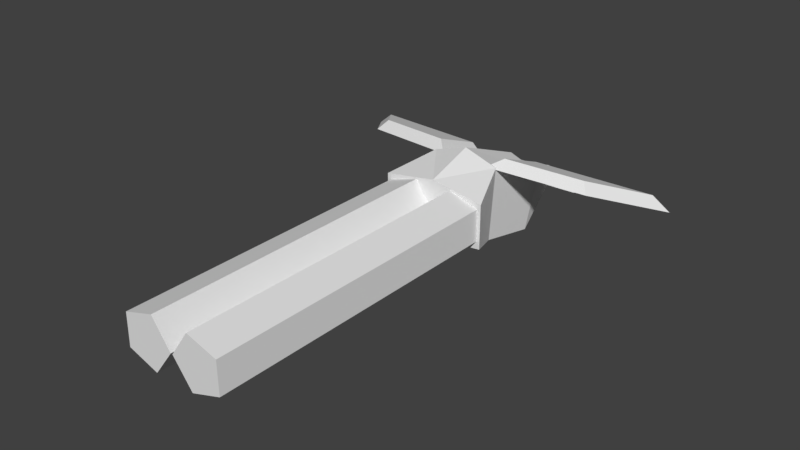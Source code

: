 # Source: birdShotgun.blend  (saved by Blender 2.79.0; exported with 4.5.12 LTS)
import bpy
from mathutils import Matrix  # noqa: F401  (used for matrix-valued properties, if any)

bpy.ops.wm.read_factory_settings(use_empty=True)
scene = bpy.context.scene
scene.name = 'Scene'

# ---- collections
col_collection_1 = bpy.data.collections.new('Collection 1'); scene.collection.children.link(col_collection_1)

# ---- materials (node trees are filled in below, after node groups)
mat_material_001 = bpy.data.materials.new('Material.001')
mat_material_001.alpha_threshold = 0.0
mat_material_001.use_transparent_shadow = False
mat_material_001.roughness = 0.5

# ---- material node trees

# ---- world
world_world = bpy.data.worlds.new('World'); scene.world = world_world
world_world.color = (0.05088, 0.05088, 0.05088)
world_world.use_sun_shadow = False
world_world.sun_shadow_jitter_overblur = 0.0
world_world.cycles.sampling_method = 'MANUAL'

# ---- meshes
me_cube = bpy.data.meshes.new('Cube')
me_cube.from_pydata([(0.2789, -0.2273, -0.2894), (0.2789, -0.1725, 0.2903), (0.2789, 0.2703, -0.3923), (0.2789, 0.4183, 0.04785), (0.2029, 0.6891, -0.1306), (0.2029, 0.6794, -0.1752), (0.1476, 1.099, -0.2369), (0.1476, 1.089, -0.2815), (0.3826, 0.8224, -0.196), (0.3826, 0.8126, -0.2406), (0.4952, 1.109, -0.2795), (0.4952, 1.112, -0.2569), (0.4332, -0.5663, 0.1809), (0.4332, -0.5663, -0.1791), (0.3042, 0.337, 0.174), (0.1915, 0.3343, 0.07303), (0.2996, -0.0905, 0.3441), (0.1971, -0.1906, 0.282), (1.256, 0.4419, 0.1416), (1.391, 0.4686, 0.03146), (0.9194, 0.01543, 0.3081), (0.9791, -0.05398, 0.2354), (0.4065, -3.044, -0.1203), (0.4065, -0.5423, -0.1203), (0.4029, -3.044, 0.1374), (0.4029, -0.5423, 0.1374), (0.1568, -3.044, 0.2136), (0.1568, -0.5423, 0.2136), (0.008215, -3.044, 0.003011), (0.008215, -0.5423, 0.003011), (0.1626, -3.044, -0.2033), (0.1626, -0.5423, -0.2033), (-0.2789, -0.2273, -0.2894), (-0.2789, -0.1725, 0.2903), (-0.2789, 0.2703, -0.3923), (-0.2789, 0.4183, 0.04785), (0.0, 0.2703, -0.4484), (0.0, 0.4403, 0.1359), (0.0, -0.2273, -0.3454), (0.0, -0.1725, 0.3811), (0.0, 0.6933, -0.126), (-0.2029, 0.6891, -0.1306), (-0.2029, 0.6794, -0.1752), (0.0, 0.6846, -0.1737), (0.0, 1.002, -0.1649), (-0.1476, 1.099, -0.2369), (-0.1476, 1.089, -0.2815), (0.0, 0.9935, -0.2126), (-0.3826, 0.8224, -0.196), (-0.3826, 0.8126, -0.2406), (-0.4952, 1.109, -0.2795), (-0.4952, 1.112, -0.2569), (-0.4332, -0.5663, 0.1809), (-0.4332, -0.5663, -0.1791), (0.0, -0.5663, -0.2236), (0.0, -0.5663, 0.2528), (-0.3042, 0.337, 0.174), (-0.1915, 0.3343, 0.07303), (-0.2996, -0.0905, 0.3441), (-0.1971, -0.1906, 0.282), (-1.256, 0.4419, 0.1416), (-1.391, 0.4686, 0.03146), (-0.9194, 0.01543, 0.3081), (-0.9791, -0.05398, 0.2354), (-0.4065, -3.044, -0.1203), (-0.4065, -0.5423, -0.1203), (-0.4029, -3.044, 0.1374), (-0.4029, -0.5423, 0.1374), (-0.1568, -3.044, 0.2136), (-0.1568, -0.5423, 0.2136), (-0.008215, -3.044, 0.003011), (-0.008215, -0.5423, 0.003011), (-0.1626, -3.044, -0.2033), (-0.1626, -0.5423, -0.2033), (0.9725, -0.05514, 0.2358), (0.9403, 0.4181, 0.04709), (0.9334, 0.4064, 0.1526), (-0.9078, 0.4036, 0.1535), (-0.9783, 0.4224, 0.04577)], [], [(2, 36, 43, 5), (2, 3, 1, 0), (36, 2, 0, 38), (3, 37, 39, 1), (0, 1, 12, 13), (5, 7, 10, 9), (37, 3, 4, 40), (3, 2, 5, 4), (47, 44, 6, 7), (5, 43, 47, 7), (40, 4, 6, 44), (8, 9, 10, 11), (4, 5, 9, 8), (7, 6, 11, 10), (6, 4, 8, 11), (13, 12, 55, 54), (1, 39, 55, 12), (38, 0, 13, 54), (14, 15, 17, 16), (16, 17, 74, 21, 20), (20, 21, 19, 18), (18, 19, 75, 76), (16, 20, 76, 14), (21, 74, 75, 19), (22, 23, 25, 24), (24, 25, 27, 26), (26, 27, 29, 28), (28, 29, 31, 30), (30, 31, 23, 22), (22, 24, 26, 28, 30), (34, 42, 43, 36), (34, 32, 33, 35), (36, 38, 32, 34), (35, 33, 39, 37), (32, 53, 52, 33), (42, 49, 50, 46), (37, 40, 41, 35), (35, 41, 42, 34), (47, 46, 45, 44), (42, 46, 47, 43), (40, 44, 45, 41), (48, 51, 50, 49), (41, 48, 49, 42), (46, 50, 51, 45), (45, 51, 48, 41), (53, 54, 55, 52), (33, 52, 55, 39), (38, 54, 53, 32), (56, 58, 59, 57), (58, 62, 63, 59), (62, 60, 61, 63), (60, 77, 78, 61), (58, 56, 77, 62), (63, 61, 78), (64, 66, 67, 65), (66, 68, 69, 67), (68, 70, 71, 69), (70, 72, 73, 71), (72, 64, 65, 73), (64, 72, 70, 68, 66), (75, 74, 17, 15), (76, 20, 18), (76, 75, 15, 14), (62, 77, 60), (78, 57, 59, 63), (78, 77, 56, 57)])
_uv = me_cube.uv_layers.new(name='UVMap')
_uv.uv.foreach_set('vector', [0.8368, 0.6795, 0.9493, 0.6805, 0.9496, 0.8267, 0.837, 0.8274, 0.8368, 0.6795, 0.6721, 0.6802, 0.6725, 0.4882, 0.8369, 0.4887, 0.9493, 0.6805, 0.8368, 0.6795, 0.8369, 0.4887, 0.9485, 0.4878, 0.6721, 0.6802, 0.5597, 0.6812, 0.5604, 0.4885, 0.6725, 0.4882, 0.8369, 0.4887, 0.6725, 0.4882, 0.6722, 0.3353, 0.8367, 0.336, 0.9215, 0.5156, 0.765, 0.5342, 0.7511, 0.4037, 0.861, 0.4505, 0.5597, 0.6812, 0.6721, 0.6802, 0.6724, 0.8272, 0.5593, 0.8274, 0.6721, 0.6802, 0.8368, 0.6795, 0.837, 0.8274, 0.6724, 0.8272, 0.8336, 0.5934, 0.8336, 0.606, 0.7925, 0.5819, 0.7943, 0.5704, 0.9215, 0.5156, 0.9205, 0.5938, 0.8006, 0.5944, 0.765, 0.5342, 0.3522, 0.8352, 0.2741, 0.8366, 0.2919, 0.68, 0.3522, 0.7153, 0.7574, 0.5177, 0.7472, 0.5238, 0.7192, 0.4451, 0.7251, 0.4429, 0.802, 0.5587, 0.792, 0.5666, 0.7472, 0.5238, 0.7574, 0.5177, 0.7943, 0.5704, 0.7925, 0.5819, 0.7034, 0.5729, 0.7037, 0.567, 0.2919, 0.68, 0.2741, 0.8366, 0.2087, 0.7764, 0.1613, 0.6668, 0.8367, 0.336, 0.6722, 0.3353, 0.6718, 0.1701, 0.8364, 0.1705, 0.6725, 0.4882, 0.5604, 0.4885, 0.5598, 0.3361, 0.6722, 0.3353, 0.9485, 0.4878, 0.8369, 0.4887, 0.8367, 0.336, 0.9491, 0.3354, 0.2229, 0.5631, 0.2656, 0.6203, 0.01838, 0.6511, 0.05832, 0.5924, 0.05832, 0.5924, 0.01838, 0.6511, 0.01862, 0.3295, 0.01862, 0.3267, 0.06156, 0.3596, 0.06156, 0.3596, 0.01862, 0.3267, 0.2563, 0.1638, 0.2208, 0.2376, 0.2208, 0.2376, 0.2563, 0.1638, 0.2598, 0.3354, 0.2215, 0.3478, 0.05832, 0.5924, 0.06156, 0.3596, 0.2215, 0.3478, 0.2229, 0.5631, 0.4781, 0.3397, 0.4783, 0.3422, 0.2873, 0.3359, 0.2839, 0.166, 0.02935, 0.13, 0.9655, 0.13, 0.9655, 0.03589, 0.02935, 0.03589, 0.02935, 0.03589, 0.9655, 0.03589, 0.9655, 0.13, 0.02935, 0.13, 0.02935, 0.03589, 0.9655, 0.03589, 0.9655, 0.13, 0.02935, 0.13, 0.02935, 0.13, 0.9655, 0.13, 0.9655, 0.03589, 0.02935, 0.03589, 0.02935, 0.03589, 0.9655, 0.03589, 0.9655, 0.13, 0.02935, 0.13, 0.5956, 0.1613, 0.6254, 0.253, 0.5474, 0.3097, 0.4693, 0.253, 0.4991, 0.1613, 0.8368, 0.6795, 0.837, 0.8274, 0.9496, 0.8267, 0.9493, 0.6805, 0.8368, 0.6795, 0.8369, 0.4887, 0.6725, 0.4882, 0.6721, 0.6802, 0.9493, 0.6805, 0.9485, 0.4878, 0.8369, 0.4887, 0.8368, 0.6795, 0.6721, 0.6802, 0.6725, 0.4882, 0.5604, 0.4885, 0.5597, 0.6812, 0.8369, 0.4887, 0.8364, 0.336, 0.6722, 0.3353, 0.6725, 0.4882, 0.9223, 0.6719, 0.8625, 0.7377, 0.7531, 0.7856, 0.7656, 0.6549, 0.5597, 0.6812, 0.5593, 0.8274, 0.6724, 0.8272, 0.6721, 0.6802, 0.6721, 0.6802, 0.6724, 0.8272, 0.837, 0.8274, 0.8368, 0.6795, 0.8336, 0.5934, 0.873, 0.5704, 0.8747, 0.5819, 0.8336, 0.606, 0.9223, 0.6719, 0.7656, 0.6549, 0.8006, 0.5944, 0.9205, 0.5938, 0.3522, 0.8352, 0.3522, 0.7153, 0.4126, 0.68, 0.4304, 0.8366, 0.8591, 0.5256, 0.8914, 0.4509, 0.8973, 0.4531, 0.8693, 0.5317, 0.8145, 0.5666, 0.8591, 0.5256, 0.8693, 0.5317, 0.8245, 0.5745, 0.873, 0.5704, 0.9635, 0.567, 0.9638, 0.5729, 0.8747, 0.5819, 0.4126, 0.68, 0.5432, 0.6668, 0.4958, 0.7764, 0.4304, 0.8366, 0.8364, 0.336, 0.8371, 0.1694, 0.6725, 0.1698, 0.6722, 0.3353, 0.6725, 0.4882, 0.6722, 0.3353, 0.5598, 0.3361, 0.5604, 0.4885, 0.9485, 0.4878, 0.9491, 0.3354, 0.8364, 0.336, 0.8369, 0.4887, 0.2229, 0.5631, 0.05832, 0.5924, 0.01838, 0.6511, 0.2656, 0.6203, 0.05832, 0.5924, 0.06156, 0.3596, 0.01862, 0.3267, 0.01838, 0.6511, 0.06156, 0.3596, 0.2208, 0.2376, 0.2563, 0.1638, 0.01862, 0.3267, 0.2208, 0.2376, 0.2216, 0.3566, 0.2595, 0.321, 0.2563, 0.1638, 0.05832, 0.5924, 0.2229, 0.5631, 0.2216, 0.3566, 0.06156, 0.3596, 0.4781, 0.3397, 0.2839, 0.166, 0.287, 0.3216, 0.02935, 0.13, 0.02935, 0.03589, 0.9655, 0.03589, 0.9655, 0.13, 0.02935, 0.03589, 0.02935, 0.13, 0.9655, 0.13, 0.9655, 0.03589, 0.02935, 0.03589, 0.02935, 0.13, 0.9655, 0.13, 0.9655, 0.03589, 0.02935, 0.13, 0.02935, 0.03589, 0.9655, 0.03589, 0.9655, 0.13, 0.02935, 0.03589, 0.02935, 0.13, 0.9655, 0.13, 0.9655, 0.03589, 0.4991, 0.1613, 0.5956, 0.1613, 0.6254, 0.253, 0.5474, 0.3097, 0.4693, 0.253, 0.2873, 0.3359, 0.4783, 0.3422, 0.5037, 0.6362, 0.2931, 0.618, 0.2215, 0.3478, 0.06156, 0.3596, 0.2208, 0.2376, 0.2215, 0.3478, 0.2598, 0.3354, 0.2656, 0.6203, 0.2229, 0.5631, 0.06156, 0.3596, 0.2216, 0.3566, 0.2208, 0.2376, 0.287, 0.3216, 0.2931, 0.618, 0.5037, 0.6362, 0.4781, 0.3397, 0.2595, 0.321, 0.2216, 0.3566, 0.2229, 0.5631, 0.2656, 0.6203])
me_cube.materials.append(mat_material_001)
me_cube.use_remesh_preserve_volume = False
me_cube.use_remesh_preserve_attributes = False
me_cube.use_mirror_vertex_groups = False
me_cube.update()
arm_armature = bpy.data.armatures.new('Armature')  # bones are not reproduced

# ---- objects
ob_armature_001 = bpy.data.objects.new('Armature.001', arm_armature)
ob_additionalshotgun = bpy.data.objects.new('additionalShotgun', me_cube)

# ---- transforms, parenting, visibility, modifiers, constraints
ob_armature_001.location = (0.0, 0.0, 0.0)
ob_armature_001.show_in_front = True
ob_armature_001.lineart.crease_threshold = 0.0
ob_additionalshotgun.parent = ob_armature_001
ob_additionalshotgun.location = (0.0, 0.0, 0.0)
ob_additionalshotgun.lineart.crease_threshold = 0.0
_vg = ob_additionalshotgun.vertex_groups.new(name='body')
for _i, _w in zip([0, 1, 2, 3, 12, 13, 20, 21, 23, 25, 27, 29, 31, 32, 33, 34, 35, 36, 37, 38, 39, 52, 53, 54, 55, 65, 67, 69, 71, 73, 74, 75, 76], [1.0, 1.0, 1.0, 1.0, 1.0, 1.0, 0.0, 0.0, 1.0, 1.0, 1.0, 1.0, 1.0, 1.0, 1.0, 1.0, 1.0, 1.0, 1.0, 1.0, 1.0, 1.0, 1.0, 1.0, 1.0, 1.0, 1.0, 1.0, 1.0, 1.0, 0.0, 0.0, 0.0]): _vg.add([_i], _w, 'REPLACE')
_vg = ob_additionalshotgun.vertex_groups.new(name='tail')
_vg.add([4, 5, 6, 7, 8, 9, 10, 11, 40, 41, 42, 43, 44, 45, 46, 47, 48, 49, 50, 51], 1.0, 'REPLACE')
_vg = ob_additionalshotgun.vertex_groups.new(name='gun')
for _i, _w in zip([22, 24, 26, 28, 30, 64, 66, 68, 70, 72], [1.0, 0.9407, 1.0, 1.0, 1.0, 1.0, 1.0, 1.0, 1.0, 1.0]): _vg.add([_i], _w, 'REPLACE')
_vg = ob_additionalshotgun.vertex_groups.new(name='wingL')
_vg.add([14, 15, 16, 17, 18, 19, 20, 21, 74, 75, 76], 1.0, 'REPLACE')
_vg = ob_additionalshotgun.vertex_groups.new(name='wingR')
_vg.add([56, 57, 58, 59, 60, 61, 62, 63, 77, 78], 1.0, 'REPLACE')
_m = ob_additionalshotgun.modifiers.new('Armature', 'ARMATURE')
_m.object = ob_armature_001

# ---- collection membership
col_collection_1.objects.link(ob_armature_001)
col_collection_1.objects.link(ob_additionalshotgun)

# ---- scene / render settings (as saved in the file)
scene.frame_start = 0; scene.frame_end = 90; scene.frame_set(10)
scene.render.engine = 'BLENDER_EEVEE_NEXT'
scene.render.resolution_percentage = 50
scene.render.fps = 60
scene.render.dither_intensity = 0.0
scene.cycles.use_denoising = False
scene.cycles.samples = 128
scene.cycles.sampling_pattern = 'TABULATED_SOBOL'
scene.cycles.use_adaptive_sampling = False
scene.cycles.use_light_tree = False
scene.cycles.blur_glossy = 0.0
scene.cycles.sample_clamp_indirect = 0.0
scene.view_settings.view_transform = 'Standard'
bpy.context.view_layer.update()

# ---- added for rendering (the .blend has no active camera and no usable light): camera, sun
cam_auto = bpy.data.cameras.new('AutoCamera')
cam_auto.lens = 50.0
cam_auto.sensor_width = 36.0
cam_auto.clip_end = 1000.0
ob_auto_camera = bpy.data.objects.new('AutoCamera', cam_auto)
scene.collection.objects.link(ob_auto_camera)
ob_auto_camera.location = (4.53713, -6.38843, 3.65905)
ob_auto_camera.rotation_euler = (1.09748, -7.21219e-08, 0.694738)
scene.camera = ob_auto_camera
light_auto_sun = bpy.data.lights.new('AutoSun', 'SUN')
light_auto_sun.energy = 3.0
light_auto_sun.angle = 0.0523599
ob_auto_sun = bpy.data.objects.new('AutoSun', light_auto_sun)
scene.collection.objects.link(ob_auto_sun)
ob_auto_sun.rotation_euler = (0.872665, 0.174533, 0.523599)
bpy.context.view_layer.update()
